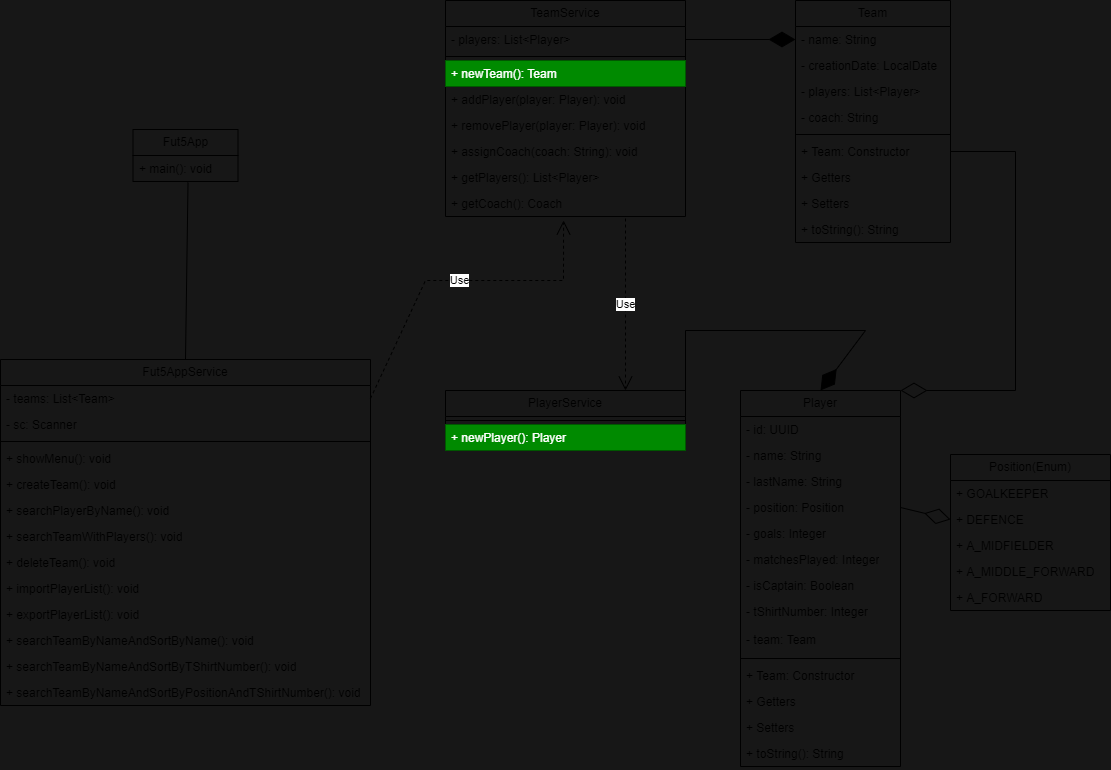

The diagram above was exported from draw.io. Its source (the exported page's mxGraphModel, read from the mxfile embedded in the PNG):
<mxGraphModel dx="-153" dy="748" grid="1" gridSize="10" guides="1" tooltips="1" connect="1" arrows="1" fold="1" page="1" pageScale="1" pageWidth="1169" pageHeight="827" background="#171717" math="0" shadow="0">
  <root>
    <mxCell id="0" />
    <mxCell id="1" parent="0" />
    <mxCell id="2" value="Fut5AppService" style="swimlane;fontStyle=0;childLayout=stackLayout;horizontal=1;startSize=26;fillColor=none;horizontalStack=0;resizeParent=1;resizeParentMax=0;resizeLast=0;collapsible=1;marginBottom=0;whiteSpace=wrap;html=1;" parent="1" vertex="1">
      <mxGeometry x="1210" y="379" width="370" height="346" as="geometry" />
    </mxCell>
    <mxCell id="3" value="- teams: List&amp;lt;Team&amp;gt;" style="text;strokeColor=none;fillColor=none;align=left;verticalAlign=top;spacingLeft=4;spacingRight=4;overflow=hidden;rotatable=0;points=[[0,0.5],[1,0.5]];portConstraint=eastwest;whiteSpace=wrap;html=1;" parent="2" vertex="1">
      <mxGeometry y="26" width="370" height="26" as="geometry" />
    </mxCell>
    <mxCell id="4" value="- sc: Scanner" style="text;strokeColor=none;fillColor=none;align=left;verticalAlign=top;spacingLeft=4;spacingRight=4;overflow=hidden;rotatable=0;points=[[0,0.5],[1,0.5]];portConstraint=eastwest;whiteSpace=wrap;html=1;" parent="2" vertex="1">
      <mxGeometry y="52" width="370" height="26" as="geometry" />
    </mxCell>
    <mxCell id="5" value="" style="line;strokeWidth=1;fillColor=none;align=left;verticalAlign=middle;spacingTop=-1;spacingLeft=3;spacingRight=3;rotatable=0;labelPosition=right;points=[];portConstraint=eastwest;strokeColor=inherit;" parent="2" vertex="1">
      <mxGeometry y="78" width="370" height="8" as="geometry" />
    </mxCell>
    <mxCell id="6" value="+ showMenu(): void" style="text;strokeColor=none;fillColor=none;align=left;verticalAlign=top;spacingLeft=4;spacingRight=4;overflow=hidden;rotatable=0;points=[[0,0.5],[1,0.5]];portConstraint=eastwest;whiteSpace=wrap;html=1;" parent="2" vertex="1">
      <mxGeometry y="86" width="370" height="26" as="geometry" />
    </mxCell>
    <mxCell id="7" value="+ createTeam(): void" style="text;strokeColor=none;fillColor=none;align=left;verticalAlign=top;spacingLeft=4;spacingRight=4;overflow=hidden;rotatable=0;points=[[0,0.5],[1,0.5]];portConstraint=eastwest;whiteSpace=wrap;html=1;" parent="2" vertex="1">
      <mxGeometry y="112" width="370" height="26" as="geometry" />
    </mxCell>
    <mxCell id="8" value="+ searchPlayerByName(): void" style="text;strokeColor=none;fillColor=none;align=left;verticalAlign=top;spacingLeft=4;spacingRight=4;overflow=hidden;rotatable=0;points=[[0,0.5],[1,0.5]];portConstraint=eastwest;whiteSpace=wrap;html=1;" parent="2" vertex="1">
      <mxGeometry y="138" width="370" height="26" as="geometry" />
    </mxCell>
    <mxCell id="9" value="+ searchTeamWithPlayers(): void" style="text;strokeColor=none;fillColor=none;align=left;verticalAlign=top;spacingLeft=4;spacingRight=4;overflow=hidden;rotatable=0;points=[[0,0.5],[1,0.5]];portConstraint=eastwest;whiteSpace=wrap;html=1;" parent="2" vertex="1">
      <mxGeometry y="164" width="370" height="26" as="geometry" />
    </mxCell>
    <mxCell id="10" value="+ deleteTeam(): void" style="text;strokeColor=none;fillColor=none;align=left;verticalAlign=top;spacingLeft=4;spacingRight=4;overflow=hidden;rotatable=0;points=[[0,0.5],[1,0.5]];portConstraint=eastwest;whiteSpace=wrap;html=1;" parent="2" vertex="1">
      <mxGeometry y="190" width="370" height="26" as="geometry" />
    </mxCell>
    <mxCell id="11" value="+ importPlayerList(): void" style="text;strokeColor=none;fillColor=none;align=left;verticalAlign=top;spacingLeft=4;spacingRight=4;overflow=hidden;rotatable=0;points=[[0,0.5],[1,0.5]];portConstraint=eastwest;whiteSpace=wrap;html=1;" parent="2" vertex="1">
      <mxGeometry y="216" width="370" height="26" as="geometry" />
    </mxCell>
    <mxCell id="12" value="+ exportPlayerList(): void" style="text;strokeColor=none;fillColor=none;align=left;verticalAlign=top;spacingLeft=4;spacingRight=4;overflow=hidden;rotatable=0;points=[[0,0.5],[1,0.5]];portConstraint=eastwest;whiteSpace=wrap;html=1;" parent="2" vertex="1">
      <mxGeometry y="242" width="370" height="26" as="geometry" />
    </mxCell>
    <mxCell id="13" value="+ searchTeamByNameAndSortByName(): void" style="text;strokeColor=none;fillColor=none;align=left;verticalAlign=top;spacingLeft=4;spacingRight=4;overflow=hidden;rotatable=0;points=[[0,0.5],[1,0.5]];portConstraint=eastwest;whiteSpace=wrap;html=1;" parent="2" vertex="1">
      <mxGeometry y="268" width="370" height="26" as="geometry" />
    </mxCell>
    <mxCell id="14" value="+ searchTeamByNameAndSortByTShirtNumber(): void" style="text;strokeColor=none;fillColor=none;align=left;verticalAlign=top;spacingLeft=4;spacingRight=4;overflow=hidden;rotatable=0;points=[[0,0.5],[1,0.5]];portConstraint=eastwest;whiteSpace=wrap;html=1;" parent="2" vertex="1">
      <mxGeometry y="294" width="370" height="26" as="geometry" />
    </mxCell>
    <mxCell id="15" value="+ searchTeamByNameAndSortByPositionAndTShirtNumber(): void" style="text;strokeColor=none;fillColor=none;align=left;verticalAlign=top;spacingLeft=4;spacingRight=4;overflow=hidden;rotatable=0;points=[[0,0.5],[1,0.5]];portConstraint=eastwest;whiteSpace=wrap;html=1;" parent="2" vertex="1">
      <mxGeometry y="320" width="370" height="26" as="geometry" />
    </mxCell>
    <mxCell id="16" value="Team" style="swimlane;fontStyle=0;childLayout=stackLayout;horizontal=1;startSize=26;fillColor=none;horizontalStack=0;resizeParent=1;resizeParentMax=0;resizeLast=0;collapsible=1;marginBottom=0;whiteSpace=wrap;html=1;" parent="1" vertex="1">
      <mxGeometry x="2005" y="20" width="155" height="242" as="geometry" />
    </mxCell>
    <mxCell id="17" value="- name: String" style="text;strokeColor=none;fillColor=none;align=left;verticalAlign=top;spacingLeft=4;spacingRight=4;overflow=hidden;rotatable=0;points=[[0,0.5],[1,0.5]];portConstraint=eastwest;whiteSpace=wrap;html=1;" parent="16" vertex="1">
      <mxGeometry y="26" width="155" height="26" as="geometry" />
    </mxCell>
    <mxCell id="18" value="- creationDate: LocalDate" style="text;strokeColor=none;fillColor=none;align=left;verticalAlign=top;spacingLeft=4;spacingRight=4;overflow=hidden;rotatable=0;points=[[0,0.5],[1,0.5]];portConstraint=eastwest;whiteSpace=wrap;html=1;" parent="16" vertex="1">
      <mxGeometry y="52" width="155" height="26" as="geometry" />
    </mxCell>
    <mxCell id="19" value="- players: List&amp;lt;Player&amp;gt;" style="text;strokeColor=none;fillColor=none;align=left;verticalAlign=top;spacingLeft=4;spacingRight=4;overflow=hidden;rotatable=0;points=[[0,0.5],[1,0.5]];portConstraint=eastwest;whiteSpace=wrap;html=1;" parent="16" vertex="1">
      <mxGeometry y="78" width="155" height="26" as="geometry" />
    </mxCell>
    <mxCell id="20" value="- coach: String" style="text;strokeColor=none;fillColor=none;align=left;verticalAlign=top;spacingLeft=4;spacingRight=4;overflow=hidden;rotatable=0;points=[[0,0.5],[1,0.5]];portConstraint=eastwest;whiteSpace=wrap;html=1;" parent="16" vertex="1">
      <mxGeometry y="104" width="155" height="26" as="geometry" />
    </mxCell>
    <mxCell id="21" value="" style="line;strokeWidth=1;fillColor=none;align=left;verticalAlign=middle;spacingTop=-1;spacingLeft=3;spacingRight=3;rotatable=0;labelPosition=right;points=[];portConstraint=eastwest;strokeColor=inherit;" parent="16" vertex="1">
      <mxGeometry y="130" width="155" height="8" as="geometry" />
    </mxCell>
    <mxCell id="22" value="+ Team: Constructor&amp;nbsp;" style="text;strokeColor=none;fillColor=none;align=left;verticalAlign=top;spacingLeft=4;spacingRight=4;overflow=hidden;rotatable=0;points=[[0,0.5],[1,0.5]];portConstraint=eastwest;whiteSpace=wrap;html=1;" parent="16" vertex="1">
      <mxGeometry y="138" width="155" height="26" as="geometry" />
    </mxCell>
    <mxCell id="23" value="+ Getters" style="text;strokeColor=none;fillColor=none;align=left;verticalAlign=top;spacingLeft=4;spacingRight=4;overflow=hidden;rotatable=0;points=[[0,0.5],[1,0.5]];portConstraint=eastwest;whiteSpace=wrap;html=1;" parent="16" vertex="1">
      <mxGeometry y="164" width="155" height="26" as="geometry" />
    </mxCell>
    <mxCell id="24" value="+ Setters" style="text;strokeColor=none;fillColor=none;align=left;verticalAlign=top;spacingLeft=4;spacingRight=4;overflow=hidden;rotatable=0;points=[[0,0.5],[1,0.5]];portConstraint=eastwest;whiteSpace=wrap;html=1;" parent="16" vertex="1">
      <mxGeometry y="190" width="155" height="26" as="geometry" />
    </mxCell>
    <mxCell id="25" value="+ toString(): String" style="text;strokeColor=none;fillColor=none;align=left;verticalAlign=top;spacingLeft=4;spacingRight=4;overflow=hidden;rotatable=0;points=[[0,0.5],[1,0.5]];portConstraint=eastwest;whiteSpace=wrap;html=1;" parent="16" vertex="1">
      <mxGeometry y="216" width="155" height="26" as="geometry" />
    </mxCell>
    <mxCell id="26" value="Use" style="endArrow=open;endSize=12;dashed=1;html=1;rounded=0;exitX=1;exitY=0.5;exitDx=0;exitDy=0;entryX=0.492;entryY=1.154;entryDx=0;entryDy=0;entryPerimeter=0;" parent="1" source="3" target="34" edge="1">
      <mxGeometry width="160" relative="1" as="geometry">
        <mxPoint x="1595" y="300" as="sourcePoint" />
        <mxPoint x="1815" y="280" as="targetPoint" />
        <Array as="points">
          <mxPoint x="1635" y="300" />
          <mxPoint x="1773" y="300" />
        </Array>
      </mxGeometry>
    </mxCell>
    <mxCell id="27" value="TeamService" style="swimlane;fontStyle=0;childLayout=stackLayout;horizontal=1;startSize=26;fillColor=none;horizontalStack=0;resizeParent=1;resizeParentMax=0;resizeLast=0;collapsible=1;marginBottom=0;whiteSpace=wrap;html=1;" parent="1" vertex="1">
      <mxGeometry x="1655" y="20" width="240" height="216" as="geometry" />
    </mxCell>
    <mxCell id="28" value="- players: List&amp;lt;Player&amp;gt;" style="text;strokeColor=none;fillColor=none;align=left;verticalAlign=top;spacingLeft=4;spacingRight=4;overflow=hidden;rotatable=0;points=[[0,0.5],[1,0.5]];portConstraint=eastwest;whiteSpace=wrap;html=1;" parent="27" vertex="1">
      <mxGeometry y="26" width="240" height="26" as="geometry" />
    </mxCell>
    <mxCell id="29" value="" style="line;strokeWidth=1;fillColor=none;align=left;verticalAlign=middle;spacingTop=-1;spacingLeft=3;spacingRight=3;rotatable=0;labelPosition=right;points=[];portConstraint=eastwest;strokeColor=inherit;" parent="27" vertex="1">
      <mxGeometry y="52" width="240" height="8" as="geometry" />
    </mxCell>
    <mxCell id="67" value="+ newTeam(): Team&amp;nbsp;" style="text;strokeColor=#005700;fillColor=#008a00;align=left;verticalAlign=top;spacingLeft=4;spacingRight=4;overflow=hidden;rotatable=0;points=[[0,0.5],[1,0.5]];portConstraint=eastwest;whiteSpace=wrap;html=1;fontColor=#ffffff;" vertex="1" parent="27">
      <mxGeometry y="60" width="240" height="26" as="geometry" />
    </mxCell>
    <mxCell id="30" value="+ addPlayer(player: Player): void&amp;nbsp;" style="text;strokeColor=none;fillColor=none;align=left;verticalAlign=top;spacingLeft=4;spacingRight=4;overflow=hidden;rotatable=0;points=[[0,0.5],[1,0.5]];portConstraint=eastwest;whiteSpace=wrap;html=1;" parent="27" vertex="1">
      <mxGeometry y="86" width="240" height="26" as="geometry" />
    </mxCell>
    <mxCell id="31" value="+ removePlayer(player: Player): void&amp;nbsp;" style="text;strokeColor=none;fillColor=none;align=left;verticalAlign=top;spacingLeft=4;spacingRight=4;overflow=hidden;rotatable=0;points=[[0,0.5],[1,0.5]];portConstraint=eastwest;whiteSpace=wrap;html=1;" parent="27" vertex="1">
      <mxGeometry y="112" width="240" height="26" as="geometry" />
    </mxCell>
    <mxCell id="32" value="+ assignCoach(coach: String): void&amp;nbsp;" style="text;strokeColor=none;fillColor=none;align=left;verticalAlign=top;spacingLeft=4;spacingRight=4;overflow=hidden;rotatable=0;points=[[0,0.5],[1,0.5]];portConstraint=eastwest;whiteSpace=wrap;html=1;" parent="27" vertex="1">
      <mxGeometry y="138" width="240" height="26" as="geometry" />
    </mxCell>
    <mxCell id="33" value="+ getPlayers(): List&amp;lt;Player&amp;gt;" style="text;strokeColor=none;fillColor=none;align=left;verticalAlign=top;spacingLeft=4;spacingRight=4;overflow=hidden;rotatable=0;points=[[0,0.5],[1,0.5]];portConstraint=eastwest;whiteSpace=wrap;html=1;" parent="27" vertex="1">
      <mxGeometry y="164" width="240" height="26" as="geometry" />
    </mxCell>
    <mxCell id="34" value="+ getCoach(): Coach" style="text;strokeColor=none;fillColor=none;align=left;verticalAlign=top;spacingLeft=4;spacingRight=4;overflow=hidden;rotatable=0;points=[[0,0.5],[1,0.5]];portConstraint=eastwest;whiteSpace=wrap;html=1;" parent="27" vertex="1">
      <mxGeometry y="190" width="240" height="26" as="geometry" />
    </mxCell>
    <mxCell id="35" value="" style="endArrow=diamondThin;endFill=0;endSize=24;html=1;rounded=0;exitX=1;exitY=0.5;exitDx=0;exitDy=0;entryX=1;entryY=0;entryDx=0;entryDy=0;" parent="1" source="22" target="36" edge="1">
      <mxGeometry width="160" relative="1" as="geometry">
        <mxPoint x="1735" y="320" as="sourcePoint" />
        <mxPoint x="2077" y="360" as="targetPoint" />
        <Array as="points">
          <mxPoint x="2225" y="171" />
          <mxPoint x="2225" y="410" />
        </Array>
      </mxGeometry>
    </mxCell>
    <mxCell id="36" value="Player" style="swimlane;fontStyle=0;childLayout=stackLayout;horizontal=1;startSize=26;fillColor=none;horizontalStack=0;resizeParent=1;resizeParentMax=0;resizeLast=0;collapsible=1;marginBottom=0;whiteSpace=wrap;html=1;" parent="1" vertex="1">
      <mxGeometry x="1950" y="410" width="160" height="376" as="geometry" />
    </mxCell>
    <mxCell id="37" value="- id: UUID" style="text;strokeColor=none;fillColor=none;align=left;verticalAlign=top;spacingLeft=4;spacingRight=4;overflow=hidden;rotatable=0;points=[[0,0.5],[1,0.5]];portConstraint=eastwest;whiteSpace=wrap;html=1;" parent="36" vertex="1">
      <mxGeometry y="26" width="160" height="26" as="geometry" />
    </mxCell>
    <mxCell id="38" value="- name: String" style="text;strokeColor=none;fillColor=none;align=left;verticalAlign=top;spacingLeft=4;spacingRight=4;overflow=hidden;rotatable=0;points=[[0,0.5],[1,0.5]];portConstraint=eastwest;whiteSpace=wrap;html=1;" parent="36" vertex="1">
      <mxGeometry y="52" width="160" height="26" as="geometry" />
    </mxCell>
    <mxCell id="39" value="- lastName: String" style="text;strokeColor=none;fillColor=none;align=left;verticalAlign=top;spacingLeft=4;spacingRight=4;overflow=hidden;rotatable=0;points=[[0,0.5],[1,0.5]];portConstraint=eastwest;whiteSpace=wrap;html=1;" parent="36" vertex="1">
      <mxGeometry y="78" width="160" height="26" as="geometry" />
    </mxCell>
    <mxCell id="40" value="- position: Position" style="text;strokeColor=none;fillColor=none;align=left;verticalAlign=top;spacingLeft=4;spacingRight=4;overflow=hidden;rotatable=0;points=[[0,0.5],[1,0.5]];portConstraint=eastwest;whiteSpace=wrap;html=1;" parent="36" vertex="1">
      <mxGeometry y="104" width="160" height="26" as="geometry" />
    </mxCell>
    <mxCell id="41" value="- goals: Integer" style="text;strokeColor=none;fillColor=none;align=left;verticalAlign=top;spacingLeft=4;spacingRight=4;overflow=hidden;rotatable=0;points=[[0,0.5],[1,0.5]];portConstraint=eastwest;whiteSpace=wrap;html=1;" parent="36" vertex="1">
      <mxGeometry y="130" width="160" height="26" as="geometry" />
    </mxCell>
    <mxCell id="42" value="- matchesPlayed: Integer" style="text;strokeColor=none;fillColor=none;align=left;verticalAlign=top;spacingLeft=4;spacingRight=4;overflow=hidden;rotatable=0;points=[[0,0.5],[1,0.5]];portConstraint=eastwest;whiteSpace=wrap;html=1;" parent="36" vertex="1">
      <mxGeometry y="156" width="160" height="26" as="geometry" />
    </mxCell>
    <mxCell id="43" value="- isCaptain: Boolean" style="text;strokeColor=none;fillColor=none;align=left;verticalAlign=top;spacingLeft=4;spacingRight=4;overflow=hidden;rotatable=0;points=[[0,0.5],[1,0.5]];portConstraint=eastwest;whiteSpace=wrap;html=1;" parent="36" vertex="1">
      <mxGeometry y="182" width="160" height="26" as="geometry" />
    </mxCell>
    <mxCell id="44" value="- tShirtNumber: Integer" style="text;strokeColor=none;fillColor=none;align=left;verticalAlign=top;spacingLeft=4;spacingRight=4;overflow=hidden;rotatable=0;points=[[0,0.5],[1,0.5]];portConstraint=eastwest;whiteSpace=wrap;html=1;" parent="36" vertex="1">
      <mxGeometry y="208" width="160" height="28" as="geometry" />
    </mxCell>
    <mxCell id="45" value="- team: Team" style="text;strokeColor=none;fillColor=none;align=left;verticalAlign=top;spacingLeft=4;spacingRight=4;overflow=hidden;rotatable=0;points=[[0,0.5],[1,0.5]];portConstraint=eastwest;whiteSpace=wrap;html=1;" parent="36" vertex="1">
      <mxGeometry y="236" width="160" height="28" as="geometry" />
    </mxCell>
    <mxCell id="46" value="" style="line;strokeWidth=1;fillColor=none;align=left;verticalAlign=middle;spacingTop=-1;spacingLeft=3;spacingRight=3;rotatable=0;labelPosition=right;points=[];portConstraint=eastwest;strokeColor=inherit;" parent="36" vertex="1">
      <mxGeometry y="264" width="160" height="8" as="geometry" />
    </mxCell>
    <mxCell id="47" value="+ Team: Constructor&amp;nbsp;" style="text;strokeColor=none;fillColor=none;align=left;verticalAlign=top;spacingLeft=4;spacingRight=4;overflow=hidden;rotatable=0;points=[[0,0.5],[1,0.5]];portConstraint=eastwest;whiteSpace=wrap;html=1;" parent="36" vertex="1">
      <mxGeometry y="272" width="160" height="26" as="geometry" />
    </mxCell>
    <mxCell id="48" value="+ Getters" style="text;strokeColor=none;fillColor=none;align=left;verticalAlign=top;spacingLeft=4;spacingRight=4;overflow=hidden;rotatable=0;points=[[0,0.5],[1,0.5]];portConstraint=eastwest;whiteSpace=wrap;html=1;" parent="36" vertex="1">
      <mxGeometry y="298" width="160" height="26" as="geometry" />
    </mxCell>
    <mxCell id="49" value="+ Setters" style="text;strokeColor=none;fillColor=none;align=left;verticalAlign=top;spacingLeft=4;spacingRight=4;overflow=hidden;rotatable=0;points=[[0,0.5],[1,0.5]];portConstraint=eastwest;whiteSpace=wrap;html=1;" parent="36" vertex="1">
      <mxGeometry y="324" width="160" height="26" as="geometry" />
    </mxCell>
    <mxCell id="50" value="+ toString(): String" style="text;strokeColor=none;fillColor=none;align=left;verticalAlign=top;spacingLeft=4;spacingRight=4;overflow=hidden;rotatable=0;points=[[0,0.5],[1,0.5]];portConstraint=eastwest;whiteSpace=wrap;html=1;" parent="36" vertex="1">
      <mxGeometry y="350" width="160" height="26" as="geometry" />
    </mxCell>
    <mxCell id="51" value="Position(Enum)" style="swimlane;fontStyle=0;childLayout=stackLayout;horizontal=1;startSize=26;fillColor=none;horizontalStack=0;resizeParent=1;resizeParentMax=0;resizeLast=0;collapsible=1;marginBottom=0;whiteSpace=wrap;html=1;" parent="1" vertex="1">
      <mxGeometry x="2160" y="474" width="160" height="156" as="geometry" />
    </mxCell>
    <mxCell id="52" value="+ GOALKEEPER" style="text;strokeColor=none;fillColor=none;align=left;verticalAlign=top;spacingLeft=4;spacingRight=4;overflow=hidden;rotatable=0;points=[[0,0.5],[1,0.5]];portConstraint=eastwest;whiteSpace=wrap;html=1;" parent="51" vertex="1">
      <mxGeometry y="26" width="160" height="26" as="geometry" />
    </mxCell>
    <mxCell id="53" value="+ DEFENCE" style="text;strokeColor=none;fillColor=none;align=left;verticalAlign=top;spacingLeft=4;spacingRight=4;overflow=hidden;rotatable=0;points=[[0,0.5],[1,0.5]];portConstraint=eastwest;whiteSpace=wrap;html=1;" parent="51" vertex="1">
      <mxGeometry y="52" width="160" height="26" as="geometry" />
    </mxCell>
    <mxCell id="54" value="+ A_MIDFIELDER" style="text;strokeColor=none;fillColor=none;align=left;verticalAlign=top;spacingLeft=4;spacingRight=4;overflow=hidden;rotatable=0;points=[[0,0.5],[1,0.5]];portConstraint=eastwest;whiteSpace=wrap;html=1;" parent="51" vertex="1">
      <mxGeometry y="78" width="160" height="26" as="geometry" />
    </mxCell>
    <mxCell id="55" value="+ A_MIDDLE_FORWARD" style="text;strokeColor=none;fillColor=none;align=left;verticalAlign=top;spacingLeft=4;spacingRight=4;overflow=hidden;rotatable=0;points=[[0,0.5],[1,0.5]];portConstraint=eastwest;whiteSpace=wrap;html=1;" parent="51" vertex="1">
      <mxGeometry y="104" width="160" height="26" as="geometry" />
    </mxCell>
    <mxCell id="56" value="+ A_FORWARD" style="text;strokeColor=none;fillColor=none;align=left;verticalAlign=top;spacingLeft=4;spacingRight=4;overflow=hidden;rotatable=0;points=[[0,0.5],[1,0.5]];portConstraint=eastwest;whiteSpace=wrap;html=1;" parent="51" vertex="1">
      <mxGeometry y="130" width="160" height="26" as="geometry" />
    </mxCell>
    <mxCell id="57" value="PlayerService" style="swimlane;fontStyle=0;childLayout=stackLayout;horizontal=1;startSize=26;fillColor=none;horizontalStack=0;resizeParent=1;resizeParentMax=0;resizeLast=0;collapsible=1;marginBottom=0;whiteSpace=wrap;html=1;" parent="1" vertex="1">
      <mxGeometry x="1655" y="410" width="240" height="60" as="geometry" />
    </mxCell>
    <mxCell id="58" value="" style="line;strokeWidth=1;fillColor=none;align=left;verticalAlign=middle;spacingTop=-1;spacingLeft=3;spacingRight=3;rotatable=0;labelPosition=right;points=[];portConstraint=eastwest;strokeColor=inherit;" parent="57" vertex="1">
      <mxGeometry y="26" width="240" height="8" as="geometry" />
    </mxCell>
    <mxCell id="59" value="+ newPlayer(): Player&amp;nbsp;" style="text;strokeColor=#005700;fillColor=#008a00;align=left;verticalAlign=top;spacingLeft=4;spacingRight=4;overflow=hidden;rotatable=0;points=[[0,0.5],[1,0.5]];portConstraint=eastwest;whiteSpace=wrap;html=1;fontColor=#ffffff;" parent="57" vertex="1">
      <mxGeometry y="34" width="240" height="26" as="geometry" />
    </mxCell>
    <mxCell id="60" value="Use" style="endArrow=open;endSize=12;dashed=1;html=1;rounded=0;exitX=0.75;exitY=1.077;exitDx=0;exitDy=0;entryX=0.75;entryY=0;entryDx=0;entryDy=0;exitPerimeter=0;" parent="1" source="34" target="57" edge="1">
      <mxGeometry width="160" relative="1" as="geometry">
        <mxPoint x="1855" y="280" as="sourcePoint" />
        <mxPoint x="2089" y="285" as="targetPoint" />
        <Array as="points">
          <mxPoint x="1835" y="300" />
          <mxPoint x="1835" y="350" />
        </Array>
      </mxGeometry>
    </mxCell>
    <mxCell id="61" value="" style="endArrow=diamondThin;endFill=0;endSize=24;html=1;rounded=0;entryX=0;entryY=0.5;entryDx=0;entryDy=0;exitX=1;exitY=0.5;exitDx=0;exitDy=0;" parent="1" source="40" target="53" edge="1">
      <mxGeometry width="160" relative="1" as="geometry">
        <mxPoint x="1765" y="550" as="sourcePoint" />
        <mxPoint x="1925" y="550" as="targetPoint" />
      </mxGeometry>
    </mxCell>
    <mxCell id="62" value="" style="endArrow=diamondThin;endFill=1;endSize=24;html=1;rounded=0;exitX=1;exitY=0.5;exitDx=0;exitDy=0;entryX=0;entryY=0.5;entryDx=0;entryDy=0;" parent="1" source="28" target="17" edge="1">
      <mxGeometry width="160" relative="1" as="geometry">
        <mxPoint x="1825" y="390" as="sourcePoint" />
        <mxPoint x="1985" y="390" as="targetPoint" />
      </mxGeometry>
    </mxCell>
    <mxCell id="63" value="" style="endArrow=diamondThin;endFill=1;endSize=24;html=1;rounded=0;exitX=1;exitY=0.25;exitDx=0;exitDy=0;entryX=0.5;entryY=0;entryDx=0;entryDy=0;" parent="1" source="57" target="36" edge="1">
      <mxGeometry width="160" relative="1" as="geometry">
        <mxPoint x="1905" y="69" as="sourcePoint" />
        <mxPoint x="2015" y="69" as="targetPoint" />
        <Array as="points">
          <mxPoint x="1895" y="350" />
          <mxPoint x="2075" y="350" />
        </Array>
      </mxGeometry>
    </mxCell>
    <mxCell id="64" value="Fut5App" style="swimlane;fontStyle=0;childLayout=stackLayout;horizontal=1;startSize=26;fillColor=none;horizontalStack=0;resizeParent=1;resizeParentMax=0;resizeLast=0;collapsible=1;marginBottom=0;whiteSpace=wrap;html=1;" parent="1" vertex="1">
      <mxGeometry x="1342.5" y="149" width="105" height="52" as="geometry" />
    </mxCell>
    <mxCell id="65" value="+ main(): void" style="text;strokeColor=none;fillColor=none;align=left;verticalAlign=top;spacingLeft=4;spacingRight=4;overflow=hidden;rotatable=0;points=[[0,0.5],[1,0.5]];portConstraint=eastwest;whiteSpace=wrap;html=1;" parent="64" vertex="1">
      <mxGeometry y="26" width="105" height="26" as="geometry" />
    </mxCell>
    <mxCell id="66" value="" style="endArrow=none;html=1;rounded=0;entryX=0.524;entryY=1.038;entryDx=0;entryDy=0;entryPerimeter=0;exitX=0.5;exitY=0;exitDx=0;exitDy=0;" parent="1" source="2" target="65" edge="1">
      <mxGeometry width="50" height="50" relative="1" as="geometry">
        <mxPoint x="1730" y="439" as="sourcePoint" />
        <mxPoint x="1780" y="389" as="targetPoint" />
      </mxGeometry>
    </mxCell>
  </root>
</mxGraphModel>